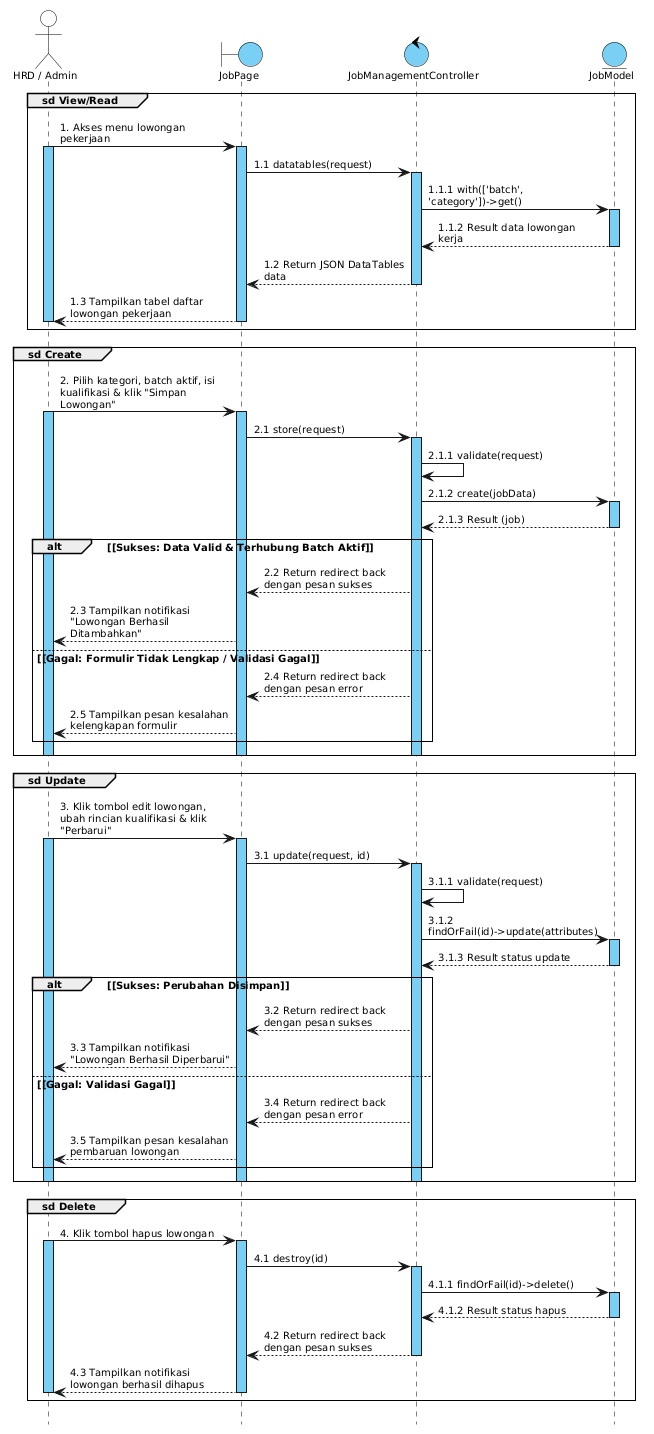

The diagram above was rendered by PlantUML. Its source (embedded in the PNG):
@startuml UC-10_Kelola_Lowongan_Sequence
skinparam defaultFontName "DejaVu Sans"
skinparam defaultFontSize 10
skinparam shadowing false
skinparam sequenceArrowThickness 1
skinparam sequenceParticipantBorderThickness 1
skinparam sequenceLifeLineBorderColor #000000
skinparam sequenceLifeLineBorderThickness 1
skinparam sequenceLifeLineBackgroundColor #7ACFF5
skinparam sequenceGroupBorderThickness 1
skinparam sequenceGroupFontSize 10
skinparam sequenceGroupHeaderFontColor #000000
skinparam sequenceGroupFontColor #000000
skinparam sequenceMessageAlign left
skinparam responseMessageBelowArrow true
skinparam maxMessageSize 160
skinparam pageMargin 10
hide footbox

skinparam participant {
  BackgroundColor #7ACFF5
  BorderColor #000000
  FontSize 10
}

skinparam actor {
  BackgroundColor #FFFFFF
  BorderColor #000000
  FontSize 10
}

skinparam boundary {
  BackgroundColor #7ACFF5
  BorderColor #000000
  FontSize 10
}

skinparam control {
  BackgroundColor #7ACFF5
  BorderColor #000000
  FontSize 10
}

skinparam entity {
  BackgroundColor #7ACFF5
  BorderColor #000000
  FontSize 10
}

' Deklarasi Lifeline
actor "HRD / Admin" as HRD
boundary "JobPage" as Page
control "JobManagementController" as Controller
entity "JobModel" as Model

' Group sd View/Read: Akses Data Lowongan
group sd View/Read
  HRD -> Page : 1. Akses menu lowongan pekerjaan
  activate HRD
  activate Page
  Page -> Controller : 1.1 datatables(request)
  activate Controller
  Controller -> Model : 1.1.1 with(['batch', 'category'])->get()
  activate Model
  Model --> Controller : 1.1.2 Result data lowongan kerja
  deactivate Model
  Controller --> Page : 1.2 Return JSON DataTables data
  deactivate Controller
  Page --> HRD : 1.3 Tampilkan tabel daftar lowongan pekerjaan
  deactivate Page
  deactivate HRD
end

' Group sd Create: Buat Posisi Lowongan Baru
group sd Create
  HRD -> Page : 2. Pilih kategori, batch aktif, isi kualifikasi & klik "Simpan Lowongan"
  activate HRD
  activate Page
  Page -> Controller : 2.1 store(request)
  activate Controller
  Controller -> Controller : 2.1.1 validate(request)
  Controller -> Model : 2.1.2 create(jobData)
  activate Model
  Model --> Controller : 2.1.3 Result (job)
  deactivate Model

  alt <font color=black>[Sukses: Data Valid & Terhubung Batch Aktif]</font>
    Controller --> Page : 2.2 Return redirect back dengan pesan sukses
    Page --> HRD : 2.3 Tampilkan notifikasi "Lowongan Berhasil Ditambahkan"
  else <font color=black>[Gagal: Formulir Tidak Lengkap / Validasi Gagal]</font>
    Controller --> Page : 2.4 Return redirect back dengan pesan error
    Page --> HRD : 2.5 Tampilkan pesan kesalahan kelengkapan formulir
  end
  deactivate Controller
  deactivate Page
  deactivate HRD
end

' Group sd Update: Ubah Data Lowongan
group sd Update
  HRD -> Page : 3. Klik tombol edit lowongan, ubah rincian kualifikasi & klik "Perbarui"
  activate HRD
  activate Page
  Page -> Controller : 3.1 update(request, id)
  activate Controller
  Controller -> Controller : 3.1.1 validate(request)
  Controller -> Model : 3.1.2 findOrFail(id)->update(attributes)
  activate Model
  Model --> Controller : 3.1.3 Result status update
  deactivate Model

  alt <font color=black>[Sukses: Perubahan Disimpan]</font>
    Controller --> Page : 3.2 Return redirect back dengan pesan sukses
    Page --> HRD : 3.3 Tampilkan notifikasi "Lowongan Berhasil Diperbarui"
  else <font color=black>[Gagal: Validasi Gagal]</font>
    Controller --> Page : 3.4 Return redirect back dengan pesan error
    Page --> HRD : 3.5 Tampilkan pesan kesalahan pembaruan lowongan
  end
  deactivate Controller
  deactivate Page
  deactivate HRD
end

' Group sd Delete: Hapus Lowongan
group sd Delete
  HRD -> Page : 4. Klik tombol hapus lowongan
  activate HRD
  activate Page
  Page -> Controller : 4.1 destroy(id)
  activate Controller
  Controller -> Model : 4.1.1 findOrFail(id)->delete()
  activate Model
  Model --> Controller : 4.1.2 Result status hapus
  deactivate Model
  Controller --> Page : 4.2 Return redirect back dengan pesan sukses
  deactivate Controller
  Page --> HRD : 4.3 Tampilkan notifikasi lowongan berhasil dihapus
  deactivate Page
  deactivate HRD
end

@enduml